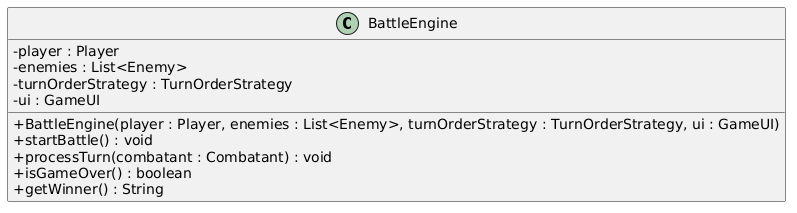

The diagram above was rendered by PlantUML. Its source (embedded in the PNG):
@startuml
skinparam classAttributeIconSize 0

class BattleEngine {
    -player : Player
    -enemies : List<Enemy>
    -turnOrderStrategy : TurnOrderStrategy
    -ui : GameUI
    +BattleEngine(player : Player, enemies : List<Enemy>, turnOrderStrategy : TurnOrderStrategy, ui : GameUI)
    +startBattle() : void
    +processTurn(combatant : Combatant) : void
    +isGameOver() : boolean
    +getWinner() : String
}
@enduml